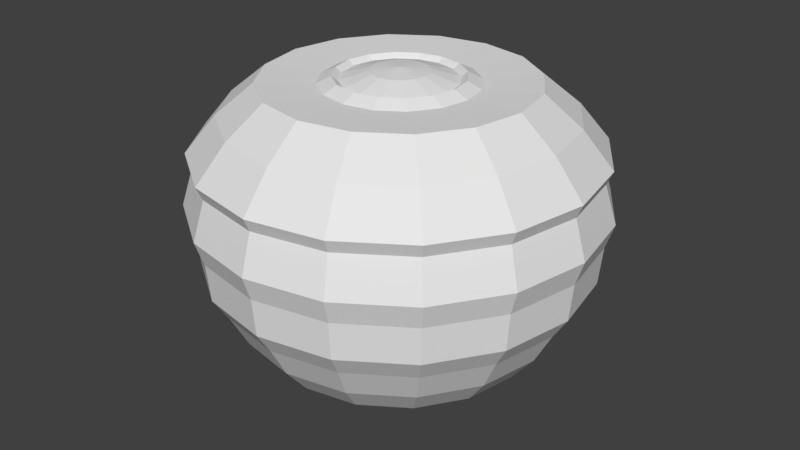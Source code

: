 # Source: Apple.blend  (saved by Blender 2.79.0; exported with 4.5.12 LTS)
import bpy
from mathutils import Matrix  # noqa: F401  (used for matrix-valued properties, if any)

bpy.ops.wm.read_factory_settings(use_empty=True)
scene = bpy.context.scene
scene.name = 'Scene'

# ---- collections
col_collection_1 = bpy.data.collections.new('Collection 1'); scene.collection.children.link(col_collection_1)

# ---- world
world_world = bpy.data.worlds.new('World'); scene.world = world_world
world_world.color = (0.05088, 0.05088, 0.05088)
world_world.use_sun_shadow = False
world_world.sun_shadow_jitter_overblur = 0.0
world_world.cycles.sampling_method = 'MANUAL'

# ---- meshes
me_sphere = bpy.data.meshes.new('Sphere')
me_sphere.from_pydata([(0.0, 0.3827, 0.9198), (-4.487e-08, 0.8118, 0.893), (-4.487e-08, 1.215, 0.4899), (-1.494e-08, 1.179, 0.4085), (-1.504e-08, 1.201, 0.01964), (-1.116e-08, 1.089, -0.3531), (-1.116e-08, 0.9798, -0.5568), (0.0, 0.5556, -0.8315), (0.0, 0.3827, -0.9239), (0.0, 0.1951, -0.9808), (0.0, -3.258e-07, -1.0), (0.1464, 0.3536, 0.9198), (0.3107, 0.75, 0.893), (0.3954, 0.9546, 0.7113), (0.465, 1.123, 0.4899), (0.451, 1.089, 0.4085), (0.4788, 1.156, 0.1692), (0.4597, 1.11, 0.01964), (0.4509, 1.089, -0.2147), (0.4166, 1.006, -0.3531), (0.375, 0.9053, -0.5568), (0.3189, 0.7699, -0.7354), (0.2126, 0.5133, -0.8315), (0.1464, 0.3536, -0.9239), (0.07466, 0.1802, -0.9808), (0.2706, 0.2706, 0.9198), (0.5741, 0.574, 0.893), (0.7306, 0.7306, 0.7113), (0.8591, 0.8591, 0.4899), (0.8334, 0.8334, 0.4085), (0.8847, 0.8847, 0.1692), (0.8495, 0.8495, 0.01964), (0.8332, 0.8332, -0.2147), (0.7699, 0.7699, -0.3531), (0.6929, 0.6929, -0.5568), (0.5892, 0.5892, -0.7354), (0.3928, 0.3928, -0.8315), (0.2706, 0.2706, -0.9239), (0.1379, 0.1379, -0.9808), (0.3536, 0.1464, 0.9198), (0.75, 0.3107, 0.893), (0.9546, 0.3954, 0.7113), (1.123, 0.465, 0.4899), (1.089, 0.451, 0.4085), (1.156, 0.4788, 0.1692), (1.11, 0.4597, 0.01964), (1.089, 0.4509, -0.2147), (1.006, 0.4166, -0.3531), (0.9053, 0.375, -0.5568), (0.7699, 0.3189, -0.7354), (0.5133, 0.2126, -0.8315), (0.3536, 0.1464, -0.9239), (0.1802, 0.07466, -0.9808), (0.3827, -3.824e-07, 0.9198), (0.8118, -4.597e-07, 0.893), (1.033, -4.815e-07, 0.7113), (1.215, -5.033e-07, 0.4899), (1.179, -4.149e-07, 0.4085), (1.251, -4.149e-07, 0.1692), (1.201, -4.8e-07, 0.01964), (1.178, -4.084e-07, -0.2147), (1.089, -4.844e-07, -0.3531), (0.9798, -4.492e-07, -0.5568), (0.8333, -4.317e-07, -0.7354), (0.5556, -3.824e-07, -0.8315), (0.3827, -3.973e-07, -0.9239), (0.1951, -3.452e-07, -0.9808), (0.3536, -0.1464, 0.9198), (0.75, -0.3107, 0.893), (0.9546, -0.3954, 0.7113), (1.123, -0.465, 0.4899), (1.089, -0.451, 0.4085), (1.156, -0.4788, 0.1692), (1.11, -0.4597, 0.01964), (1.089, -0.4509, -0.2147), (1.006, -0.4166, -0.3531), (0.9053, -0.375, -0.5568), (0.7699, -0.3189, -0.7354), (0.5133, -0.2126, -0.8315), (0.3536, -0.1464, -0.9239), (0.1802, -0.07466, -0.9808), (0.2706, -0.2706, 0.9198), (0.574, -0.5741, 0.893), (0.7306, -0.7306, 0.7113), (0.8591, -0.8591, 0.4899), (0.8334, -0.8334, 0.4085), (0.8847, -0.8847, 0.1692), (0.8495, -0.8495, 0.01964), (0.8332, -0.8332, -0.2147), (0.7699, -0.7699, -0.3531), (0.6929, -0.6929, -0.5568), (0.5892, -0.5892, -0.7354), (0.3928, -0.3928, -0.8315), (0.2706, -0.2706, -0.9239), (0.1379, -0.138, -0.9808), (0.1464, -0.3536, 0.9198), (0.3107, -0.75, 0.893), (0.3954, -0.9546, 0.7113), (0.465, -1.123, 0.4899), (0.451, -1.089, 0.4085), (0.4788, -1.156, 0.1692), (0.4597, -1.11, 0.01964), (0.4509, -1.089, -0.2147), (0.4166, -1.006, -0.3531), (0.375, -0.9053, -0.5568), (0.3189, -0.7699, -0.7354), (0.2126, -0.5133, -0.8315), (0.1464, -0.3536, -0.9239), (0.07466, -0.1802, -0.9808), (-1.137e-07, -0.3827, 0.9198), (-2.546e-07, -0.8118, 0.893), (-1.675e-07, -1.033, 0.7113), (-3.852e-07, -1.215, 0.4899), (-2.741e-07, -1.179, 0.4085), (-1.98e-07, -1.251, 0.1692), (-2.949e-07, -1.201, 0.01964), (-1.875e-07, -1.178, -0.2147), (-3.208e-07, -1.089, -0.3531), (-2.857e-07, -0.9798, -0.5568), (-1.101e-07, -0.8333, -0.7354), (-1.584e-07, -0.5556, -0.8315), (-1.733e-07, -0.3827, -0.9239), (-5.412e-08, -0.1951, -0.9808), (-0.1464, -0.3536, 0.9198), (-0.3107, -0.75, 0.893), (-0.3954, -0.9546, 0.7113), (-0.465, -1.123, 0.4899), (-0.451, -1.089, 0.4085), (-0.4788, -1.156, 0.1692), (-0.4597, -1.11, 0.01964), (-0.4509, -1.089, -0.2147), (-0.4166, -1.006, -0.3531), (-0.375, -0.9053, -0.5568), (-0.3189, -0.7699, -0.7354), (-0.2126, -0.5133, -0.8315), (-0.1464, -0.3536, -0.9239), (-0.07466, -0.1802, -0.9808), (-0.2706, -0.2706, 0.9198), (-0.5741, -0.5741, 0.893), (-0.7306, -0.7306, 0.7113), (-0.8591, -0.8591, 0.4899), (-0.8334, -0.8334, 0.4085), (-0.8847, -0.8847, 0.1692), (-0.8495, -0.8495, 0.01964), (-0.8332, -0.8332, -0.2147), (-0.7699, -0.7699, -0.3531), (-0.6929, -0.6929, -0.5568), (-0.5892, -0.5892, -0.7354), (-0.3928, -0.3928, -0.8315), (-0.2706, -0.2706, -0.9239), (-0.1379, -0.138, -0.9808), (-0.3536, -0.1464, 0.9198), (-0.75, -0.3107, 0.893), (-0.9546, -0.3954, 0.7113), (-1.123, -0.465, 0.4899), (-1.089, -0.451, 0.4085), (-1.156, -0.4788, 0.1692), (-1.11, -0.4597, 0.01964), (-1.089, -0.4509, -0.2147), (-1.006, -0.4166, -0.3531), (-0.9053, -0.375, -0.5568), (-0.7699, -0.3189, -0.7354), (-0.5133, -0.2126, -0.8315), (-0.3536, -0.1464, -0.9239), (-0.1802, -0.07466, -0.9808), (-0.3827, -1.738e-07, 0.9198), (-0.8118, -2.478e-09, 0.893), (-1.033, -2.425e-08, 0.7113), (-1.215, 2.37e-07, 0.4899), (-1.179, 1.173e-07, 0.4085), (-1.251, 3.257e-09, 0.1692), (-1.201, 1.286e-07, 0.01964), (-1.178, -1.459e-08, -0.2147), (-1.089, 1.127e-07, -0.3531), (-0.9798, 1.478e-07, -0.5568), (-0.8333, -6.291e-08, -0.7354), (-0.5556, -6.951e-08, -0.8315), (-0.3827, -9.931e-08, -0.9239), (-0.1951, -2.632e-07, -0.9808), (-0.3536, 0.1464, 0.9198), (-0.75, 0.3107, 0.893), (-0.9546, 0.3954, 0.7113), (-1.123, 0.465, 0.4899), (-1.089, 0.451, 0.4085), (-1.156, 0.4788, 0.1692), (-1.11, 0.4597, 0.01964), (-1.089, 0.4509, -0.2147), (-1.006, 0.4166, -0.3531), (-0.9053, 0.375, -0.5568), (-0.7699, 0.3189, -0.7354), (-0.5133, 0.2126, -0.8315), (-0.3536, 0.1464, -0.9239), (-0.1802, 0.07466, -0.9808), (-0.2706, 0.2706, 0.9198), (-0.574, 0.574, 0.893), (-0.7306, 0.7306, 0.7113), (-0.8591, 0.8591, 0.4899), (-0.8334, 0.8334, 0.4085), (-0.8847, 0.8847, 0.1692), (-0.8495, 0.8495, 0.01964), (-0.8332, 0.8332, -0.2147), (-0.7699, 0.7699, -0.3531), (-0.6929, 0.6929, -0.5568), (-0.5892, 0.5892, -0.7354), (-0.3928, 0.3928, -0.8315), (-0.2706, 0.2706, -0.9239), (-0.1379, 0.1379, -0.9808), (-0.1464, 0.3536, 0.9198), (-0.3107, 0.75, 0.893), (-0.3954, 0.9546, 0.7113), (-0.465, 1.123, 0.4899), (-0.451, 1.089, 0.4085), (-0.4788, 1.156, 0.1692), (-0.4597, 1.11, 0.01964), (-0.4509, 1.089, -0.2147), (-0.4166, 1.006, -0.3531), (-0.375, 0.9053, -0.5568), (-0.3189, 0.7699, -0.7354), (-0.2126, 0.5133, -0.8315), (-0.1464, 0.3536, -0.9239), (-0.07466, 0.1802, -0.9808), (4.204e-07, 1.033, 0.7113), (4.863e-07, 1.251, 0.1692), (4.57e-07, 1.178, -0.2147), (3.641e-07, 0.8333, -0.7354), (0.0, 0.4691, 0.8777), (0.1795, 0.4334, 0.8777), (0.3317, 0.3317, 0.8777), (0.4334, 0.1795, 0.8777), (0.4691, -3.824e-07, 0.8777), (0.4334, -0.1795, 0.8777), (0.3317, -0.3317, 0.8777), (0.1795, -0.4334, 0.8777), (-1.286e-07, -0.4691, 0.8777), (-0.1795, -0.4334, 0.8777), (-0.3317, -0.3317, 0.8777), (-0.4334, -0.1795, 0.8777), (-0.4691, -1.217e-07, 0.8777), (-0.4334, 0.1795, 0.8777), (-0.3317, 0.3317, 0.8777), (-0.1795, 0.4334, 0.8777), (9.031e-10, 0.1756, 0.944), (9.031e-10, 0.3444, 0.8928), (0.06719, 0.1622, 0.944), (0.1318, 0.3182, 0.8928), (0.1242, 0.1242, 0.944), (0.2435, 0.2435, 0.8928), (0.1622, 0.06719, 0.944), (0.3182, 0.1318, 0.8928), (0.1756, -3.41e-07, 0.944), (0.3444, -3.745e-07, 0.8928), (0.1622, -0.06719, 0.944), (0.3182, -0.1318, 0.8928), (0.1242, -0.1242, 0.944), (0.2435, -0.2435, 0.8928), (0.06719, -0.1622, 0.944), (0.1318, -0.3182, 0.8928), (-6.122e-08, -0.1756, 0.944), (-1.014e-07, -0.3444, 0.8928), (-1.113e-07, -5.945e-07, 0.9613), (-0.06719, -0.1622, 0.944), (-0.1318, -0.3182, 0.8928), (-0.1242, -0.1242, 0.944), (-0.2435, -0.2435, 0.8928), (-0.1622, -0.06719, 0.944), (-0.3182, -0.1318, 0.8928), (-0.1756, -2.471e-07, 0.944), (-0.3444, -1.868e-07, 0.8928), (-0.1622, 0.06719, 0.944), (-0.3182, 0.1318, 0.8928), (-0.1242, 0.1242, 0.944), (-0.2435, 0.2435, 0.8928), (-0.06719, 0.1622, 0.944), (-0.1318, 0.3182, 0.8928)], [], [(223, 4, 17, 18), (5, 223, 18, 19), (225, 0, 11, 226), (6, 5, 19, 20), (221, 1, 12, 13), (224, 6, 20, 21), (2, 221, 13, 14), (7, 224, 21, 22), (3, 2, 14, 15), (8, 7, 22, 23), (222, 3, 15, 16), (9, 8, 23, 24), (4, 222, 16, 17), (10, 9, 24), (24, 23, 37, 38), (17, 16, 30, 31), (10, 24, 38), (18, 17, 31, 32), (19, 18, 32, 33), (226, 11, 25, 227), (20, 19, 33, 34), (13, 12, 26, 27), (21, 20, 34, 35), (14, 13, 27, 28), (22, 21, 35, 36), (15, 14, 28, 29), (23, 22, 36, 37), (16, 15, 29, 30), (35, 34, 48, 49), (28, 27, 41, 42), (36, 35, 49, 50), (29, 28, 42, 43), (37, 36, 50, 51), (30, 29, 43, 44), (38, 37, 51, 52), (31, 30, 44, 45), (10, 38, 52), (32, 31, 45, 46), (33, 32, 46, 47), (227, 25, 39, 228), (34, 33, 47, 48), (27, 26, 40, 41), (10, 52, 66), (46, 45, 59, 60), (47, 46, 60, 61), (228, 39, 53, 229), (48, 47, 61, 62), (41, 40, 54, 55), (49, 48, 62, 63), (42, 41, 55, 56), (50, 49, 63, 64), (43, 42, 56, 57), (51, 50, 64, 65), (44, 43, 57, 58), (52, 51, 65, 66), (45, 44, 58, 59), (56, 55, 69, 70), (64, 63, 77, 78), (57, 56, 70, 71), (65, 64, 78, 79), (58, 57, 71, 72), (66, 65, 79, 80), (59, 58, 72, 73), (10, 66, 80), (60, 59, 73, 74), (61, 60, 74, 75), (229, 53, 67, 230), (62, 61, 75, 76), (55, 54, 68, 69), (63, 62, 76, 77), (74, 73, 87, 88), (75, 74, 88, 89), (230, 67, 81, 231), (76, 75, 89, 90), (69, 68, 82, 83), (77, 76, 90, 91), (70, 69, 83, 84), (78, 77, 91, 92), (71, 70, 84, 85), (79, 78, 92, 93), (72, 71, 85, 86), (80, 79, 93, 94), (73, 72, 86, 87), (10, 80, 94), (92, 91, 105, 106), (85, 84, 98, 99), (93, 92, 106, 107), (86, 85, 99, 100), (94, 93, 107, 108), (87, 86, 100, 101), (10, 94, 108), (88, 87, 101, 102), (89, 88, 102, 103), (231, 81, 95, 232), (90, 89, 103, 104), (83, 82, 96, 97), (91, 90, 104, 105), (84, 83, 97, 98), (103, 102, 116, 117), (232, 95, 109, 233), (104, 103, 117, 118), (97, 96, 110, 111), (105, 104, 118, 119), (98, 97, 111, 112), (106, 105, 119, 120), (99, 98, 112, 113), (107, 106, 120, 121), (100, 99, 113, 114), (108, 107, 121, 122), (101, 100, 114, 115), (10, 108, 122), (102, 101, 115, 116), (113, 112, 126, 127), (121, 120, 134, 135), (114, 113, 127, 128), (122, 121, 135, 136), (115, 114, 128, 129), (0, 207, 273, 242), (10, 122, 136), (116, 115, 129, 130), (53, 39, 248, 250), (117, 116, 130, 131), (233, 109, 123, 234), (118, 117, 131, 132), (111, 110, 124, 125), (119, 118, 132, 133), (112, 111, 125, 126), (120, 119, 133, 134), (131, 130, 144, 145), (234, 123, 137, 235), (132, 131, 145, 146), (125, 124, 138, 139), (133, 132, 146, 147), (126, 125, 139, 140), (134, 133, 147, 148), (127, 126, 140, 141), (135, 134, 148, 149), (128, 127, 141, 142), (136, 135, 149, 150), (129, 128, 142, 143), (67, 53, 250, 252), (10, 136, 150), (130, 129, 143, 144), (165, 151, 265, 267), (149, 148, 162, 163), (142, 141, 155, 156), (150, 149, 163, 164), (143, 142, 156, 157), (179, 165, 267, 269), (10, 150, 164), (144, 143, 157, 158), (81, 67, 252, 254), (145, 144, 158, 159), (235, 137, 151, 236), (146, 145, 159, 160), (139, 138, 152, 153), (147, 146, 160, 161), (140, 139, 153, 154), (148, 147, 161, 162), (141, 140, 154, 155), (160, 159, 173, 174), (153, 152, 166, 167), (161, 160, 174, 175), (154, 153, 167, 168), (162, 161, 175, 176), (155, 154, 168, 169), (163, 162, 176, 177), (156, 155, 169, 170), (164, 163, 177, 178), (157, 156, 170, 171), (95, 81, 254, 256), (10, 164, 178), (158, 157, 171, 172), (193, 179, 269, 271), (159, 158, 172, 173), (236, 151, 165, 237), (178, 177, 191, 192), (171, 170, 184, 185), (137, 123, 261, 263), (10, 178, 192), (172, 171, 185, 186), (25, 11, 244, 246), (173, 172, 186, 187), (237, 165, 179, 238), (174, 173, 187, 188), (167, 166, 180, 181), (175, 174, 188, 189), (168, 167, 181, 182), (176, 175, 189, 190), (169, 168, 182, 183), (177, 176, 190, 191), (170, 169, 183, 184), (181, 180, 194, 195), (189, 188, 202, 203), (182, 181, 195, 196), (190, 189, 203, 204), (183, 182, 196, 197), (191, 190, 204, 205), (184, 183, 197, 198), (192, 191, 205, 206), (185, 184, 198, 199), (123, 109, 258, 261), (10, 192, 206), (186, 185, 199, 200), (11, 0, 242, 244), (187, 186, 200, 201), (238, 179, 193, 239), (188, 187, 201, 202), (199, 198, 212, 213), (207, 193, 271, 273), (10, 206, 220), (200, 199, 213, 214), (39, 25, 246, 248), (201, 200, 214, 215), (239, 193, 207, 240), (202, 201, 215, 216), (195, 194, 208, 209), (203, 202, 216, 217), (196, 195, 209, 210), (204, 203, 217, 218), (197, 196, 210, 211), (205, 204, 218, 219), (198, 197, 211, 212), (206, 205, 219, 220), (217, 216, 6, 224), (210, 209, 221, 2), (218, 217, 224, 7), (211, 210, 2, 3), (219, 218, 7, 8), (212, 211, 3, 222), (220, 219, 8, 9), (213, 212, 222, 4), (109, 95, 256, 258), (10, 220, 9), (214, 213, 4, 223), (151, 137, 263, 265), (215, 214, 223, 5), (240, 207, 0, 225), (216, 215, 5, 6), (209, 208, 1, 221), (208, 240, 225, 1), (194, 239, 240, 208), (180, 238, 239, 194), (166, 237, 238, 180), (152, 236, 237, 166), (138, 235, 236, 152), (124, 234, 235, 138), (110, 233, 234, 124), (96, 232, 233, 110), (82, 231, 232, 96), (68, 230, 231, 82), (54, 229, 230, 68), (40, 228, 229, 54), (26, 227, 228, 40), (12, 226, 227, 26), (1, 225, 226, 12), (242, 241, 243, 244), (241, 259, 243), (243, 259, 245), (244, 243, 245, 246), (245, 259, 247), (246, 245, 247, 248), (247, 259, 249), (248, 247, 249, 250), (249, 259, 251), (250, 249, 251, 252), (252, 251, 253, 254), (251, 259, 253), (253, 259, 255), (254, 253, 255, 256), (256, 255, 257, 258), (255, 259, 257), (257, 259, 260), (258, 257, 260, 261), (260, 259, 262), (261, 260, 262, 263), (262, 259, 264), (263, 262, 264, 265), (264, 259, 266), (265, 264, 266, 267), (266, 259, 268), (267, 266, 268, 269), (268, 259, 270), (269, 268, 270, 271), (270, 259, 272), (271, 270, 272, 273), (272, 259, 241), (273, 272, 241, 242)])
me_sphere.use_remesh_preserve_volume = False
me_sphere.use_remesh_preserve_attributes = False
me_sphere.use_mirror_vertex_groups = False
me_sphere.update()

# ---- objects
ob_sphere = bpy.data.objects.new('Sphere', me_sphere)

# ---- transforms, parenting, visibility, modifiers, constraints
ob_sphere.location = (0.0, 0.0, 0.0)
ob_sphere.lineart.crease_threshold = 0.0

# ---- collection membership
col_collection_1.objects.link(ob_sphere)

# ---- scene / render settings (as saved in the file)
scene.frame_start = 1; scene.frame_end = 250; scene.frame_set(1)
scene.render.engine = 'BLENDER_EEVEE_NEXT'
scene.render.resolution_percentage = 50
scene.render.dither_intensity = 0.0
scene.cycles.use_denoising = False
scene.cycles.samples = 128
scene.cycles.sampling_pattern = 'TABULATED_SOBOL'
scene.cycles.use_adaptive_sampling = False
scene.cycles.use_light_tree = False
scene.cycles.blur_glossy = 0.0
scene.cycles.sample_clamp_indirect = 0.0
scene.view_settings.view_transform = 'Standard'
bpy.context.view_layer.update()

# ---- added for rendering (the .blend has no active camera and no usable light): camera, sun
cam_auto = bpy.data.cameras.new('AutoCamera')
cam_auto.lens = 50.0
cam_auto.sensor_width = 36.0
cam_auto.clip_end = 1000.0
ob_auto_camera = bpy.data.objects.new('AutoCamera', cam_auto)
scene.collection.objects.link(ob_auto_camera)
ob_auto_camera.location = (3.74345, -4.49215, 2.97541)
ob_auto_camera.rotation_euler = (1.09748, -7.21219e-08, 0.694738)
scene.camera = ob_auto_camera
light_auto_sun = bpy.data.lights.new('AutoSun', 'SUN')
light_auto_sun.energy = 3.0
light_auto_sun.angle = 0.0523599
ob_auto_sun = bpy.data.objects.new('AutoSun', light_auto_sun)
scene.collection.objects.link(ob_auto_sun)
ob_auto_sun.rotation_euler = (0.872665, 0.174533, 0.523599)
bpy.context.view_layer.update()
